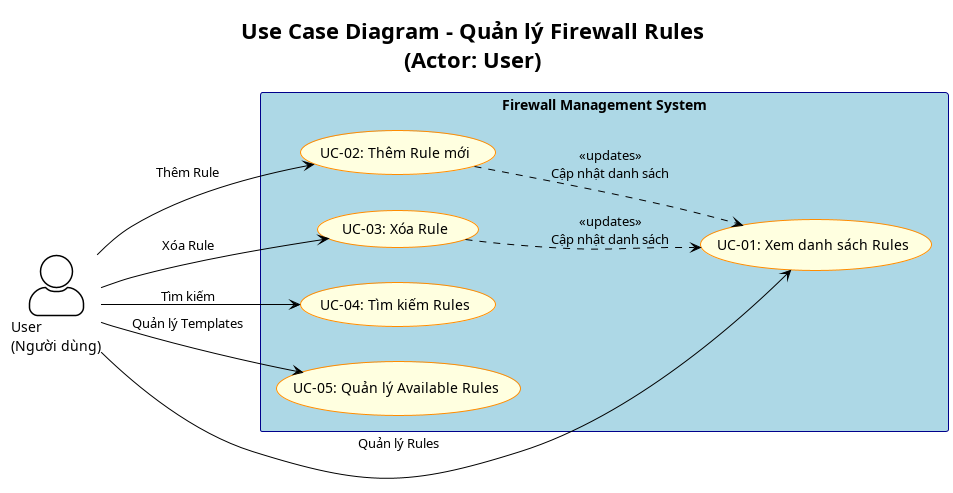

The diagram above was rendered by PlantUML. Its source (embedded in the PNG):
@startuml UseCaseUserRules
!theme plain
left to right direction
skinparam actorStyle awesome
skinparam rectangle {
    BackgroundColor LightBlue
    BorderColor DarkBlue
}
skinparam usecase {
    BackgroundColor LightYellow
    BorderColor DarkOrange
}

title Use Case Diagram - Quản lý Firewall Rules\n(Actor: User)

actor "User\n(Người dùng)" as user

rectangle "Firewall Management System" {
    usecase "UC-01: Xem danh sách Rules" as UC01
    usecase "UC-02: Thêm Rule mới" as UC02
    usecase "UC-03: Xóa Rule" as UC03
    usecase "UC-04: Tìm kiếm Rules" as UC04
    usecase "UC-05: Quản lý Available Rules" as UC05
}

user --> UC01 : Quản lý Rules
user --> UC02 : Thêm Rule
user --> UC03 : Xóa Rule
user --> UC04 : Tìm kiếm
user --> UC05 : Quản lý Templates

UC02 ..> UC01 : <<updates>>\nCập nhật danh sách
UC03 ..> UC01 : <<updates>>\nCập nhật danh sách

@enduml